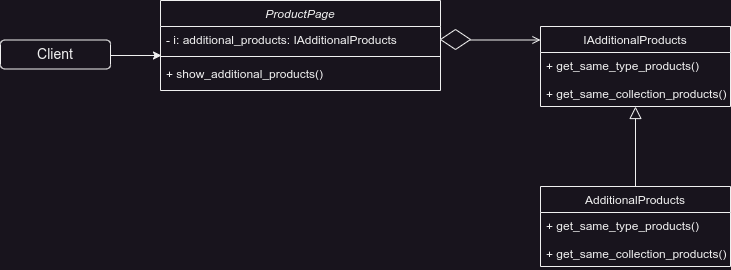

The diagram above was exported from draw.io. Its source (the exported page's mxGraphModel, read from the mxfile embedded in the PNG):
<mxGraphModel dx="1034" dy="512" grid="1" gridSize="10" guides="1" tooltips="1" connect="1" arrows="1" fold="1" page="1" pageScale="1" pageWidth="827" pageHeight="1169" math="0" shadow="0">
  <root>
    <mxCell id="WIyWlLk6GJQsqaUBKTNV-0" />
    <mxCell id="WIyWlLk6GJQsqaUBKTNV-1" parent="WIyWlLk6GJQsqaUBKTNV-0" />
    <mxCell id="QCOzo6L1NWv6g4BhS_Ht-38" value="" style="endArrow=open;html=1;rounded=0;endFill=0;" edge="1" parent="WIyWlLk6GJQsqaUBKTNV-1">
      <mxGeometry width="50" height="50" relative="1" as="geometry">
        <mxPoint x="480" y="144.5" as="sourcePoint" />
        <mxPoint x="560" y="144.5" as="targetPoint" />
      </mxGeometry>
    </mxCell>
    <mxCell id="v6Yu-utYaVJWusc_bSwy-3" style="edgeStyle=orthogonalEdgeStyle;rounded=0;orthogonalLoop=1;jettySize=auto;html=1;entryX=0;entryY=0.5;entryDx=0;entryDy=0;" parent="WIyWlLk6GJQsqaUBKTNV-1" edge="1">
      <mxGeometry relative="1" as="geometry">
        <mxPoint x="121" y="160" as="sourcePoint" />
        <mxPoint x="181" y="160" as="targetPoint" />
      </mxGeometry>
    </mxCell>
    <mxCell id="v6Yu-utYaVJWusc_bSwy-2" value="&lt;font style=&quot;font-size: 14px;&quot;&gt;Client&lt;/font&gt;" style="rounded=1;whiteSpace=wrap;html=1;" parent="WIyWlLk6GJQsqaUBKTNV-1" vertex="1">
      <mxGeometry x="20" y="144.5" width="110" height="29" as="geometry" />
    </mxCell>
    <mxCell id="v6Yu-utYaVJWusc_bSwy-4" value="IAdditionalProducts" style="swimlane;fontStyle=0;align=center;verticalAlign=top;childLayout=stackLayout;horizontal=1;startSize=26;horizontalStack=0;resizeParent=1;resizeLast=0;collapsible=1;marginBottom=0;rounded=0;shadow=0;strokeWidth=1;" parent="WIyWlLk6GJQsqaUBKTNV-1" vertex="1">
      <mxGeometry x="560" y="131" width="190" height="80" as="geometry">
        <mxRectangle x="340" y="380" width="170" height="26" as="alternateBounds" />
      </mxGeometry>
    </mxCell>
    <mxCell id="v6Yu-utYaVJWusc_bSwy-5" value="+ get_same_type_products()&#10;&#10;+ get_same_collection_products()" style="text;align=left;verticalAlign=top;spacingLeft=4;spacingRight=4;overflow=hidden;rotatable=0;points=[[0,0.5],[1,0.5]];portConstraint=eastwest;" parent="v6Yu-utYaVJWusc_bSwy-4" vertex="1">
      <mxGeometry y="26" width="190" height="54" as="geometry" />
    </mxCell>
    <mxCell id="zkfFHV4jXpPFQw0GAbJ--0" value="ProductPage" style="swimlane;fontStyle=2;align=center;verticalAlign=top;childLayout=stackLayout;horizontal=1;startSize=26;horizontalStack=0;resizeParent=1;resizeLast=0;collapsible=1;marginBottom=0;rounded=0;shadow=0;strokeWidth=1;" parent="WIyWlLk6GJQsqaUBKTNV-1" vertex="1">
      <mxGeometry x="180" y="105" width="280" height="90" as="geometry">
        <mxRectangle x="230" y="140" width="160" height="26" as="alternateBounds" />
      </mxGeometry>
    </mxCell>
    <mxCell id="zkfFHV4jXpPFQw0GAbJ--1" value="- i: additional_products: IAdditionalProducts" style="text;align=left;verticalAlign=top;spacingLeft=4;spacingRight=4;overflow=hidden;rotatable=0;points=[[0,0.5],[1,0.5]];portConstraint=eastwest;" parent="zkfFHV4jXpPFQw0GAbJ--0" vertex="1">
      <mxGeometry y="26" width="280" height="26" as="geometry" />
    </mxCell>
    <mxCell id="zkfFHV4jXpPFQw0GAbJ--4" value="" style="line;html=1;strokeWidth=1;align=left;verticalAlign=middle;spacingTop=-1;spacingLeft=3;spacingRight=3;rotatable=0;labelPosition=right;points=[];portConstraint=eastwest;" parent="zkfFHV4jXpPFQw0GAbJ--0" vertex="1">
      <mxGeometry y="52" width="280" height="8" as="geometry" />
    </mxCell>
    <mxCell id="zkfFHV4jXpPFQw0GAbJ--5" value="+ show_additional_products()" style="text;align=left;verticalAlign=top;spacingLeft=4;spacingRight=4;overflow=hidden;rotatable=0;points=[[0,0.5],[1,0.5]];portConstraint=eastwest;" parent="zkfFHV4jXpPFQw0GAbJ--0" vertex="1">
      <mxGeometry y="60" width="280" height="30" as="geometry" />
    </mxCell>
    <mxCell id="QCOzo6L1NWv6g4BhS_Ht-0" value="AdditionalProducts" style="swimlane;fontStyle=0;align=center;verticalAlign=top;childLayout=stackLayout;horizontal=1;startSize=26;horizontalStack=0;resizeParent=1;resizeLast=0;collapsible=1;marginBottom=0;rounded=0;shadow=0;strokeWidth=1;" vertex="1" parent="WIyWlLk6GJQsqaUBKTNV-1">
      <mxGeometry x="560" y="291" width="190" height="80" as="geometry">
        <mxRectangle x="340" y="380" width="170" height="26" as="alternateBounds" />
      </mxGeometry>
    </mxCell>
    <mxCell id="QCOzo6L1NWv6g4BhS_Ht-1" value="+ get_same_type_products()&#10;&#10;+ get_same_collection_products()" style="text;align=left;verticalAlign=top;spacingLeft=4;spacingRight=4;overflow=hidden;rotatable=0;points=[[0,0.5],[1,0.5]];portConstraint=eastwest;" vertex="1" parent="QCOzo6L1NWv6g4BhS_Ht-0">
      <mxGeometry y="26" width="190" height="54" as="geometry" />
    </mxCell>
    <mxCell id="QCOzo6L1NWv6g4BhS_Ht-11" value="" style="endArrow=block;endSize=10;endFill=0;shadow=0;strokeWidth=1;rounded=0;elbow=vertical;exitX=0.5;exitY=0;exitDx=0;exitDy=0;" edge="1" parent="WIyWlLk6GJQsqaUBKTNV-1" source="QCOzo6L1NWv6g4BhS_Ht-0" target="v6Yu-utYaVJWusc_bSwy-5">
      <mxGeometry width="160" relative="1" as="geometry">
        <mxPoint x="1025" y="199" as="sourcePoint" />
        <mxPoint x="890" y="121" as="targetPoint" />
      </mxGeometry>
    </mxCell>
    <mxCell id="QCOzo6L1NWv6g4BhS_Ht-21" value="" style="endArrow=none;html=1;rounded=0;entryX=0.004;entryY=0.163;entryDx=0;entryDy=0;entryPerimeter=0;exitX=1;exitY=0.5;exitDx=0;exitDy=0;" edge="1" parent="WIyWlLk6GJQsqaUBKTNV-1" source="zkfFHV4jXpPFQw0GAbJ--1" target="QCOzo6L1NWv6g4BhS_Ht-20">
      <mxGeometry width="50" height="50" relative="1" as="geometry">
        <mxPoint x="460" y="144" as="sourcePoint" />
        <mxPoint x="561" y="144" as="targetPoint" />
      </mxGeometry>
    </mxCell>
    <mxCell id="QCOzo6L1NWv6g4BhS_Ht-20" value="" style="rhombus;whiteSpace=wrap;html=1;" vertex="1" parent="WIyWlLk6GJQsqaUBKTNV-1">
      <mxGeometry x="460" y="134" width="30" height="20" as="geometry" />
    </mxCell>
  </root>
</mxGraphModel>